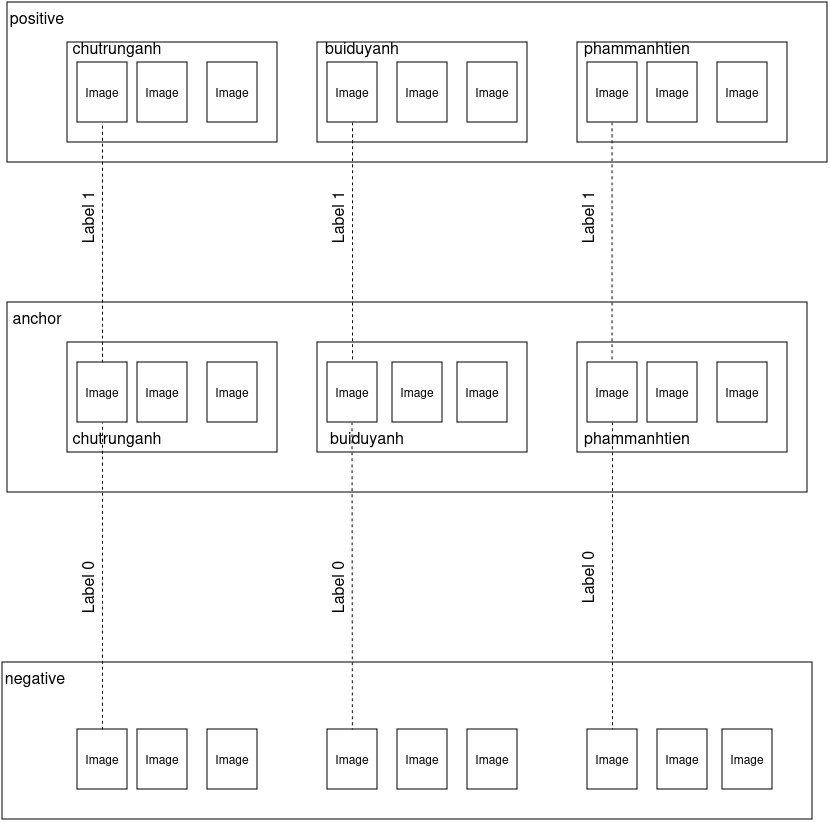

The diagram above was exported from draw.io. Its source (the exported page's mxGraphModel, read from the mxfile embedded in the PNG):
<mxGraphModel dx="2099" dy="1696" grid="1" gridSize="10" guides="1" tooltips="1" connect="1" arrows="1" fold="1" page="0" pageScale="1" pageWidth="850" pageHeight="1100" math="0" shadow="0">
  <root>
    <mxCell id="0" />
    <mxCell id="1" parent="0" />
    <mxCell id="zySSK6A1n7qnz0gcxxVJ-1" value="" style="rounded=0;whiteSpace=wrap;html=1;" vertex="1" parent="1">
      <mxGeometry x="-440" y="-220" width="800" height="190" as="geometry" />
    </mxCell>
    <mxCell id="zySSK6A1n7qnz0gcxxVJ-2" value="anchor" style="text;html=1;align=center;verticalAlign=middle;whiteSpace=wrap;rounded=0;fontSize=16;" vertex="1" parent="1">
      <mxGeometry x="-440" y="-220" width="60" height="30" as="geometry" />
    </mxCell>
    <mxCell id="zySSK6A1n7qnz0gcxxVJ-3" value="" style="rounded=0;whiteSpace=wrap;html=1;" vertex="1" parent="1">
      <mxGeometry x="-380" y="-180" width="210" height="110" as="geometry" />
    </mxCell>
    <mxCell id="zySSK6A1n7qnz0gcxxVJ-10" value="Image" style="rounded=0;whiteSpace=wrap;html=1;" vertex="1" parent="1">
      <mxGeometry x="-370" y="-160" width="50" height="60" as="geometry" />
    </mxCell>
    <mxCell id="zySSK6A1n7qnz0gcxxVJ-12" value="Image" style="rounded=0;whiteSpace=wrap;html=1;" vertex="1" parent="1">
      <mxGeometry x="-240" y="-160" width="50" height="60" as="geometry" />
    </mxCell>
    <mxCell id="zySSK6A1n7qnz0gcxxVJ-13" value="Image" style="rounded=0;whiteSpace=wrap;html=1;" vertex="1" parent="1">
      <mxGeometry x="-310" y="-160" width="50" height="60" as="geometry" />
    </mxCell>
    <mxCell id="zySSK6A1n7qnz0gcxxVJ-19" value="" style="rounded=0;whiteSpace=wrap;html=1;" vertex="1" parent="1">
      <mxGeometry x="-440" y="-520" width="820" height="160" as="geometry" />
    </mxCell>
    <mxCell id="zySSK6A1n7qnz0gcxxVJ-20" value="positive" style="text;html=1;align=center;verticalAlign=middle;whiteSpace=wrap;rounded=0;fontSize=16;" vertex="1" parent="1">
      <mxGeometry x="-440" y="-520" width="60" height="30" as="geometry" />
    </mxCell>
    <mxCell id="zySSK6A1n7qnz0gcxxVJ-21" value="" style="rounded=0;whiteSpace=wrap;html=1;" vertex="1" parent="1">
      <mxGeometry x="-380" y="-480" width="210" height="100" as="geometry" />
    </mxCell>
    <mxCell id="zySSK6A1n7qnz0gcxxVJ-22" value="chutrunganh" style="text;html=1;align=center;verticalAlign=middle;whiteSpace=wrap;rounded=0;fontSize=16;" vertex="1" parent="1">
      <mxGeometry x="-360" y="-490" width="60" height="30" as="geometry" />
    </mxCell>
    <mxCell id="zySSK6A1n7qnz0gcxxVJ-23" value="Image" style="rounded=0;whiteSpace=wrap;html=1;" vertex="1" parent="1">
      <mxGeometry x="-370" y="-460" width="50" height="60" as="geometry" />
    </mxCell>
    <mxCell id="zySSK6A1n7qnz0gcxxVJ-24" value="Image" style="rounded=0;whiteSpace=wrap;html=1;" vertex="1" parent="1">
      <mxGeometry x="-240" y="-460" width="50" height="60" as="geometry" />
    </mxCell>
    <mxCell id="zySSK6A1n7qnz0gcxxVJ-25" value="Image" style="rounded=0;whiteSpace=wrap;html=1;" vertex="1" parent="1">
      <mxGeometry x="-310" y="-460" width="50" height="60" as="geometry" />
    </mxCell>
    <mxCell id="zySSK6A1n7qnz0gcxxVJ-32" value="Label 1" style="text;strokeColor=none;align=center;fillColor=none;html=1;verticalAlign=middle;whiteSpace=wrap;rounded=0;fontSize=16;rotation=-90;" vertex="1" parent="1">
      <mxGeometry x="-390" y="-320" width="60" height="30" as="geometry" />
    </mxCell>
    <mxCell id="zySSK6A1n7qnz0gcxxVJ-33" value="" style="rounded=0;whiteSpace=wrap;html=1;" vertex="1" parent="1">
      <mxGeometry x="-445" y="140" width="810" height="157" as="geometry" />
    </mxCell>
    <mxCell id="zySSK6A1n7qnz0gcxxVJ-34" value="negative" style="text;html=1;align=center;verticalAlign=middle;whiteSpace=wrap;rounded=0;fontSize=16;" vertex="1" parent="1">
      <mxGeometry x="-442" y="140" width="60" height="30" as="geometry" />
    </mxCell>
    <mxCell id="zySSK6A1n7qnz0gcxxVJ-37" value="Image" style="rounded=0;whiteSpace=wrap;html=1;" vertex="1" parent="1">
      <mxGeometry x="-370" y="207" width="50" height="60" as="geometry" />
    </mxCell>
    <mxCell id="zySSK6A1n7qnz0gcxxVJ-38" value="Image" style="rounded=0;whiteSpace=wrap;html=1;" vertex="1" parent="1">
      <mxGeometry x="-240" y="207" width="50" height="60" as="geometry" />
    </mxCell>
    <mxCell id="zySSK6A1n7qnz0gcxxVJ-39" value="Image" style="rounded=0;whiteSpace=wrap;html=1;" vertex="1" parent="1">
      <mxGeometry x="-310" y="207" width="50" height="60" as="geometry" />
    </mxCell>
    <mxCell id="zySSK6A1n7qnz0gcxxVJ-41" value="" style="endArrow=none;dashed=1;html=1;rounded=0;fontSize=12;startSize=8;endSize=8;curved=1;entryX=0.25;entryY=0;entryDx=0;entryDy=0;exitX=0.5;exitY=0;exitDx=0;exitDy=0;" edge="1" parent="1" source="zySSK6A1n7qnz0gcxxVJ-37" target="zySSK6A1n7qnz0gcxxVJ-4">
      <mxGeometry width="50" height="50" relative="1" as="geometry">
        <mxPoint x="-160" y="10" as="sourcePoint" />
        <mxPoint x="-110" y="-40" as="targetPoint" />
      </mxGeometry>
    </mxCell>
    <mxCell id="zySSK6A1n7qnz0gcxxVJ-4" value="chutrunganh" style="text;html=1;align=center;verticalAlign=middle;whiteSpace=wrap;rounded=0;fontSize=16;" vertex="1" parent="1">
      <mxGeometry x="-360" y="-100" width="60" height="30" as="geometry" />
    </mxCell>
    <mxCell id="zySSK6A1n7qnz0gcxxVJ-42" value="" style="endArrow=none;dashed=1;html=1;rounded=0;fontSize=12;startSize=8;endSize=8;curved=1;entryX=0.5;entryY=1;entryDx=0;entryDy=0;exitX=0.5;exitY=0;exitDx=0;exitDy=0;" edge="1" parent="1" source="zySSK6A1n7qnz0gcxxVJ-10" target="zySSK6A1n7qnz0gcxxVJ-23">
      <mxGeometry width="50" height="50" relative="1" as="geometry">
        <mxPoint x="-160" y="-250" as="sourcePoint" />
        <mxPoint x="-110" y="-300" as="targetPoint" />
      </mxGeometry>
    </mxCell>
    <mxCell id="zySSK6A1n7qnz0gcxxVJ-43" value="Label 0" style="text;strokeColor=none;align=center;fillColor=none;html=1;verticalAlign=middle;whiteSpace=wrap;rounded=0;fontSize=16;rotation=-90;" vertex="1" parent="1">
      <mxGeometry x="-390" y="50" width="60" height="30" as="geometry" />
    </mxCell>
    <mxCell id="zySSK6A1n7qnz0gcxxVJ-44" value="" style="rounded=0;whiteSpace=wrap;html=1;" vertex="1" parent="1">
      <mxGeometry x="-130" y="-480" width="210" height="100" as="geometry" />
    </mxCell>
    <mxCell id="zySSK6A1n7qnz0gcxxVJ-45" value="buiduyanh" style="text;html=1;align=center;verticalAlign=middle;whiteSpace=wrap;rounded=0;fontSize=16;" vertex="1" parent="1">
      <mxGeometry x="-115" y="-490" width="60" height="30" as="geometry" />
    </mxCell>
    <mxCell id="zySSK6A1n7qnz0gcxxVJ-46" value="Image" style="rounded=0;whiteSpace=wrap;html=1;" vertex="1" parent="1">
      <mxGeometry x="-120" y="-460" width="50" height="60" as="geometry" />
    </mxCell>
    <mxCell id="zySSK6A1n7qnz0gcxxVJ-47" value="Image" style="rounded=0;whiteSpace=wrap;html=1;" vertex="1" parent="1">
      <mxGeometry x="20" y="-460" width="50" height="60" as="geometry" />
    </mxCell>
    <mxCell id="zySSK6A1n7qnz0gcxxVJ-48" value="Image" style="rounded=0;whiteSpace=wrap;html=1;" vertex="1" parent="1">
      <mxGeometry x="-50" y="-460" width="50" height="60" as="geometry" />
    </mxCell>
    <mxCell id="zySSK6A1n7qnz0gcxxVJ-49" value="" style="rounded=0;whiteSpace=wrap;html=1;" vertex="1" parent="1">
      <mxGeometry x="130" y="-480" width="210" height="100" as="geometry" />
    </mxCell>
    <mxCell id="zySSK6A1n7qnz0gcxxVJ-50" value="phammanhtien" style="text;html=1;align=center;verticalAlign=middle;whiteSpace=wrap;rounded=0;fontSize=16;" vertex="1" parent="1">
      <mxGeometry x="160" y="-490" width="60" height="30" as="geometry" />
    </mxCell>
    <mxCell id="zySSK6A1n7qnz0gcxxVJ-51" value="Image" style="rounded=0;whiteSpace=wrap;html=1;" vertex="1" parent="1">
      <mxGeometry x="140" y="-460" width="50" height="60" as="geometry" />
    </mxCell>
    <mxCell id="zySSK6A1n7qnz0gcxxVJ-52" value="Image" style="rounded=0;whiteSpace=wrap;html=1;" vertex="1" parent="1">
      <mxGeometry x="270" y="-460" width="50" height="60" as="geometry" />
    </mxCell>
    <mxCell id="zySSK6A1n7qnz0gcxxVJ-53" value="Image" style="rounded=0;whiteSpace=wrap;html=1;" vertex="1" parent="1">
      <mxGeometry x="200" y="-460" width="50" height="60" as="geometry" />
    </mxCell>
    <mxCell id="zySSK6A1n7qnz0gcxxVJ-54" value="" style="rounded=0;whiteSpace=wrap;html=1;" vertex="1" parent="1">
      <mxGeometry x="-130" y="-180" width="210" height="110" as="geometry" />
    </mxCell>
    <mxCell id="zySSK6A1n7qnz0gcxxVJ-55" value="Image" style="rounded=0;whiteSpace=wrap;html=1;" vertex="1" parent="1">
      <mxGeometry x="-120" y="-160" width="50" height="60" as="geometry" />
    </mxCell>
    <mxCell id="zySSK6A1n7qnz0gcxxVJ-56" value="Image" style="rounded=0;whiteSpace=wrap;html=1;" vertex="1" parent="1">
      <mxGeometry x="10" y="-160" width="50" height="60" as="geometry" />
    </mxCell>
    <mxCell id="zySSK6A1n7qnz0gcxxVJ-57" value="Image" style="rounded=0;whiteSpace=wrap;html=1;" vertex="1" parent="1">
      <mxGeometry x="-55" y="-160" width="50" height="60" as="geometry" />
    </mxCell>
    <mxCell id="zySSK6A1n7qnz0gcxxVJ-58" value="buiduyanh" style="text;html=1;align=center;verticalAlign=middle;whiteSpace=wrap;rounded=0;fontSize=16;" vertex="1" parent="1">
      <mxGeometry x="-110" y="-100" width="60" height="30" as="geometry" />
    </mxCell>
    <mxCell id="zySSK6A1n7qnz0gcxxVJ-59" value="" style="rounded=0;whiteSpace=wrap;html=1;" vertex="1" parent="1">
      <mxGeometry x="130" y="-180" width="210" height="110" as="geometry" />
    </mxCell>
    <mxCell id="zySSK6A1n7qnz0gcxxVJ-60" value="Image" style="rounded=0;whiteSpace=wrap;html=1;" vertex="1" parent="1">
      <mxGeometry x="140" y="-160" width="50" height="60" as="geometry" />
    </mxCell>
    <mxCell id="zySSK6A1n7qnz0gcxxVJ-61" value="Image" style="rounded=0;whiteSpace=wrap;html=1;" vertex="1" parent="1">
      <mxGeometry x="270" y="-160" width="50" height="60" as="geometry" />
    </mxCell>
    <mxCell id="zySSK6A1n7qnz0gcxxVJ-62" value="Image" style="rounded=0;whiteSpace=wrap;html=1;" vertex="1" parent="1">
      <mxGeometry x="200" y="-160" width="50" height="60" as="geometry" />
    </mxCell>
    <mxCell id="zySSK6A1n7qnz0gcxxVJ-63" value="phammanhtien" style="text;html=1;align=center;verticalAlign=middle;whiteSpace=wrap;rounded=0;fontSize=16;" vertex="1" parent="1">
      <mxGeometry x="160" y="-100" width="60" height="30" as="geometry" />
    </mxCell>
    <mxCell id="zySSK6A1n7qnz0gcxxVJ-64" value="Image" style="rounded=0;whiteSpace=wrap;html=1;" vertex="1" parent="1">
      <mxGeometry x="210" y="207" width="50" height="60" as="geometry" />
    </mxCell>
    <mxCell id="zySSK6A1n7qnz0gcxxVJ-65" value="Image" style="rounded=0;whiteSpace=wrap;html=1;" vertex="1" parent="1">
      <mxGeometry x="20" y="207" width="50" height="60" as="geometry" />
    </mxCell>
    <mxCell id="zySSK6A1n7qnz0gcxxVJ-66" value="Image" style="rounded=0;whiteSpace=wrap;html=1;" vertex="1" parent="1">
      <mxGeometry x="-50" y="207" width="50" height="60" as="geometry" />
    </mxCell>
    <mxCell id="zySSK6A1n7qnz0gcxxVJ-67" value="Image" style="rounded=0;whiteSpace=wrap;html=1;" vertex="1" parent="1">
      <mxGeometry x="-120" y="207" width="50" height="60" as="geometry" />
    </mxCell>
    <mxCell id="zySSK6A1n7qnz0gcxxVJ-68" value="Image" style="rounded=0;whiteSpace=wrap;html=1;" vertex="1" parent="1">
      <mxGeometry x="140" y="207" width="50" height="60" as="geometry" />
    </mxCell>
    <mxCell id="zySSK6A1n7qnz0gcxxVJ-69" value="Image" style="rounded=0;whiteSpace=wrap;html=1;" vertex="1" parent="1">
      <mxGeometry x="275" y="207" width="50" height="60" as="geometry" />
    </mxCell>
    <mxCell id="zySSK6A1n7qnz0gcxxVJ-70" value="" style="endArrow=none;dashed=1;html=1;rounded=0;fontSize=12;startSize=8;endSize=8;curved=1;entryX=0.5;entryY=0;entryDx=0;entryDy=0;exitX=0.5;exitY=1;exitDx=0;exitDy=0;" edge="1" parent="1" source="zySSK6A1n7qnz0gcxxVJ-46" target="zySSK6A1n7qnz0gcxxVJ-55">
      <mxGeometry width="50" height="50" relative="1" as="geometry">
        <mxPoint x="-170" y="-90" as="sourcePoint" />
        <mxPoint x="-120" y="-140" as="targetPoint" />
      </mxGeometry>
    </mxCell>
    <mxCell id="zySSK6A1n7qnz0gcxxVJ-71" value="" style="endArrow=none;dashed=1;html=1;rounded=0;fontSize=12;startSize=8;endSize=8;curved=1;entryX=0.5;entryY=0;entryDx=0;entryDy=0;exitX=0.5;exitY=1;exitDx=0;exitDy=0;" edge="1" parent="1">
      <mxGeometry width="50" height="50" relative="1" as="geometry">
        <mxPoint x="164.58" y="-400" as="sourcePoint" />
        <mxPoint x="164.58" y="-160" as="targetPoint" />
      </mxGeometry>
    </mxCell>
    <mxCell id="zySSK6A1n7qnz0gcxxVJ-72" value="" style="endArrow=none;dashed=1;html=1;rounded=0;fontSize=12;startSize=8;endSize=8;curved=1;exitX=0.5;exitY=1;exitDx=0;exitDy=0;" edge="1" parent="1" target="zySSK6A1n7qnz0gcxxVJ-67">
      <mxGeometry width="50" height="50" relative="1" as="geometry">
        <mxPoint x="-95.42" y="-100" as="sourcePoint" />
        <mxPoint x="-95.42" y="140" as="targetPoint" />
      </mxGeometry>
    </mxCell>
    <mxCell id="zySSK6A1n7qnz0gcxxVJ-73" value="" style="endArrow=none;dashed=1;html=1;rounded=0;fontSize=12;startSize=8;endSize=8;curved=1;" edge="1" parent="1" target="zySSK6A1n7qnz0gcxxVJ-68">
      <mxGeometry width="50" height="50" relative="1" as="geometry">
        <mxPoint x="165" y="-100" as="sourcePoint" />
        <mxPoint x="164.58" y="160" as="targetPoint" />
      </mxGeometry>
    </mxCell>
    <mxCell id="zySSK6A1n7qnz0gcxxVJ-74" value="Label 1" style="text;strokeColor=none;align=center;fillColor=none;html=1;verticalAlign=middle;whiteSpace=wrap;rounded=0;fontSize=16;rotation=-90;" vertex="1" parent="1">
      <mxGeometry x="-140" y="-320" width="60" height="30" as="geometry" />
    </mxCell>
    <mxCell id="zySSK6A1n7qnz0gcxxVJ-75" value="Label 1" style="text;strokeColor=none;align=center;fillColor=none;html=1;verticalAlign=middle;whiteSpace=wrap;rounded=0;fontSize=16;rotation=-90;" vertex="1" parent="1">
      <mxGeometry x="110" y="-320" width="60" height="30" as="geometry" />
    </mxCell>
    <mxCell id="zySSK6A1n7qnz0gcxxVJ-76" value="Label 0" style="text;strokeColor=none;align=center;fillColor=none;html=1;verticalAlign=middle;whiteSpace=wrap;rounded=0;fontSize=16;rotation=-90;" vertex="1" parent="1">
      <mxGeometry x="-140" y="50" width="60" height="30" as="geometry" />
    </mxCell>
    <mxCell id="zySSK6A1n7qnz0gcxxVJ-77" value="Label 0" style="text;strokeColor=none;align=center;fillColor=none;html=1;verticalAlign=middle;whiteSpace=wrap;rounded=0;fontSize=16;rotation=-90;" vertex="1" parent="1">
      <mxGeometry x="110" y="40" width="60" height="30" as="geometry" />
    </mxCell>
  </root>
</mxGraphModel>